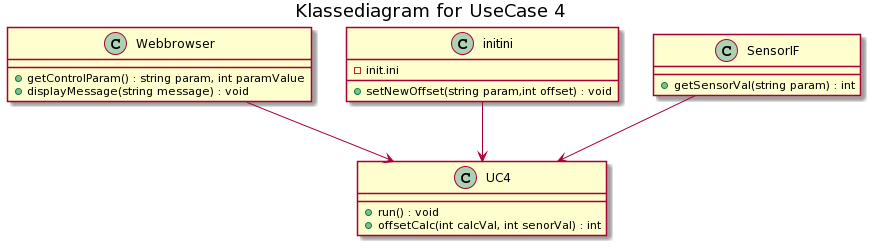

The diagram above was rendered by PlantUML. Its source (embedded in the PNG):
@startuml
title Klassediagram for UseCase 4

class Webbrowser{
    +getControlParam() : string param, int paramValue
    +displayMessage(string message) : void
}
class UC4{
    +run() : void
    +offsetCalc(int calcVal, int senorVal) : int
}
class initini{
    +setNewOffset(string param,int offset) : void
    -init.ini
}
class SensorIF{
    +getSensorVal(string param) : int
}

Webbrowser --> UC4
initini --> UC4
SensorIF --> UC4
@enduml